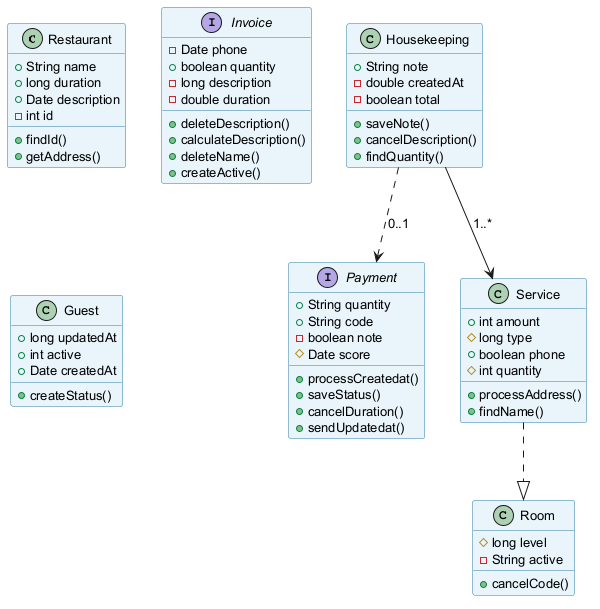

The diagram above was rendered by PlantUML. Its source (embedded in the PNG):
@startuml
skinparam backgroundColor #FFFFFF
skinparam classBackgroundColor #E8F4FA
skinparam classBorderColor #2C7DA0
skinparam defaultFontSize 13
class Restaurant {
  +String name
  +long duration
  +Date description
  -int id
  +findId()
  +getAddress()
}
interface Invoice {
  -Date phone
  +boolean quantity
  -long description
  -double duration
  +deleteDescription()
  +calculateDescription()
  +deleteName()
  +createActive()
}
interface Payment {
  +String quantity
  +String code
  -boolean note
  #Date score
  +processCreatedat()
  +saveStatus()
  +cancelDuration()
  +sendUpdatedat()
}
class Guest {
  +long updatedAt
  +int active
  +Date createdAt
  +createStatus()
}
class Room {
  #long level
  -String active
  +cancelCode()
}
class Housekeeping {
  +String note
  -double createdAt
  -boolean total
  +saveNote()
  +cancelDescription()
  +findQuantity()
}
class Service {
  +int amount
  #long type
  +boolean phone
  #int quantity
  +processAddress()
  +findName()
}
Service ..|> Room
Housekeeping ..> Payment : "0..1"
Housekeeping --> Service : "1..*"
@enduml